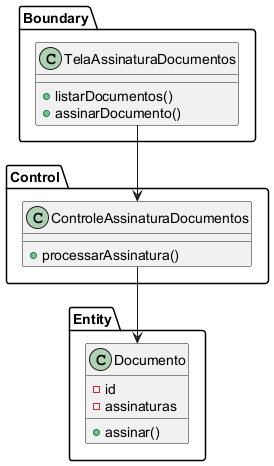

The diagram above was rendered by PlantUML. Its source (embedded in the PNG):
@startuml
' UC013 - Assinar Documentos - Diagrama de Classes de Análise
package Boundary {
  class TelaAssinaturaDocumentos {
    +listarDocumentos()
    +assinarDocumento()
  }
}

package Control {
  class ControleAssinaturaDocumentos {
    +processarAssinatura()
  }
}

package Entity {
  class Documento {
    -id
    -assinaturas
    +assinar()
  }
}

TelaAssinaturaDocumentos --> ControleAssinaturaDocumentos
ControleAssinaturaDocumentos --> Documento
@enduml